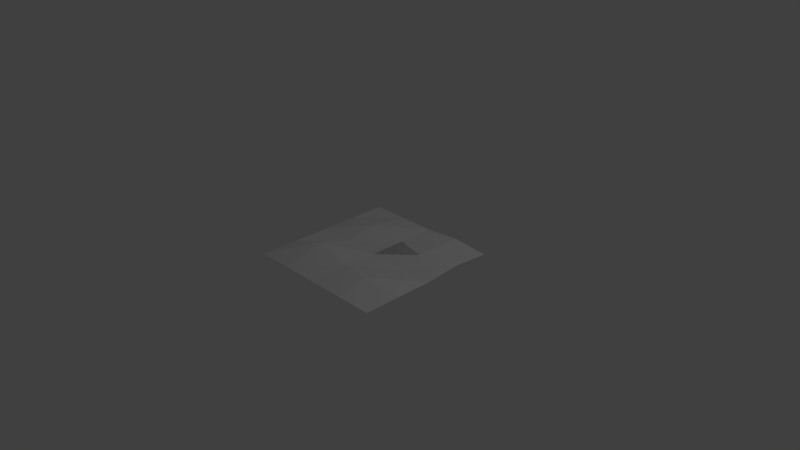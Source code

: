 # Source: road1.blend  (saved by Blender 2.73.0; exported with 4.5.12 LTS)
import bpy
from mathutils import Matrix  # noqa: F401  (used for matrix-valued properties, if any)

bpy.ops.wm.read_factory_settings(use_empty=True)
scene = bpy.context.scene
scene.name = 'Scene'

# ---- collections
col_collection_1 = bpy.data.collections.new('Collection 1'); scene.collection.children.link(col_collection_1)

# ---- world
world_world = bpy.data.worlds.new('World'); scene.world = world_world
world_world.color = (0.05088, 0.05088, 0.05088)
world_world.use_sun_shadow = False
world_world.sun_shadow_jitter_overblur = 0.0
world_world.cycles.sampling_method = 'MANUAL'
world_world.cycles.sample_map_resolution = 256

# ---- cameras
cam_camera = bpy.data.cameras.new('Camera')
cam_camera.clip_end = 100.0
cam_camera.lens = 35.0
cam_camera.sensor_width = 32.0
cam_camera.sensor_height = 18.0
cam_camera.ortho_scale = 7.314
cam_camera.dof.focus_distance = 0.0
cam_camera.dof.aperture_fstop = 128.0

# ---- lights
light_lamp = bpy.data.lights.new('Lamp', 'POINT')
light_lamp.transmission_factor = 0.0
light_lamp.cutoff_distance = 30.0
light_lamp.energy = 100.0
light_lamp.shadow_buffer_clip_start = 1.001
light_lamp.shadow_soft_size = 0.1
light_lamp.shadow_maximum_resolution = 0.006
light_lamp.use_absolute_resolution = True
light_lamp.cycles.use_multiple_importance_sampling = False

# ---- meshes
me_plane = bpy.data.meshes.new('Plane')
me_plane.from_pydata([(-1.0, -1.0, 0.0), (1.0, -1.0, 0.0), (-1.0, 1.0, 0.0), (1.0, 1.0, 0.0), (-1.0, 0.0, 0.0), (0.0, -1.0, 0.0), (1.0, 0.0, 0.0), (0.0, 1.0, 0.0), (0.0, 0.0, 0.0), (-1.0, -0.5, 0.0), (0.5, -1.0, 0.0), (1.0, 0.5, 0.0405), (-0.5, 1.0, 0.0), (-1.0, 0.5, 0.0), (-0.5, -1.0, 0.0), (1.0, -0.5, 0.0), (0.5, 1.0, 0.0405), (0.0, 0.5, 0.0), (0.0, -0.4901, 0.03888), (-0.5, 0.0, 0.0), (0.5044, 0.03095, -0.04087), (0.5, -0.5915, 0.09985), (-0.5, -0.4627, 0.1605), (-0.4844, 0.3779, 0.1033), (0.5, 0.3329, 0.05119)], [(8, 21), (14, 18), (21, 6), (11, 16)], [(24, 11, 3, 16), (23, 17, 7, 12), (22, 18, 8, 19), (21, 15, 6, 20), (18, 21, 20, 8), (5, 10, 21, 18), (10, 1, 15, 21), (9, 22, 19, 4), (0, 14, 22, 9), (14, 5, 18, 22), (13, 23, 12, 2), (4, 19, 23, 13), (19, 8, 17, 23), (17, 24, 16, 7), (8, 20, 24, 17), (20, 6, 11, 24), (8, 17, 24)])
me_plane.use_remesh_preserve_volume = False
me_plane.use_remesh_preserve_attributes = False
me_plane.use_mirror_vertex_groups = False
me_plane.update()

# ---- objects
ob_plane = bpy.data.objects.new('Plane', me_plane)
ob_lamp = bpy.data.objects.new('Lamp', light_lamp)
ob_camera = bpy.data.objects.new('Camera', cam_camera)

# ---- transforms, parenting, visibility, modifiers, constraints
ob_plane.location = (0.0, 0.0, 0.0)
ob_plane.scale = (1.003, 1.003, 1.003)
ob_plane.lineart.crease_threshold = 0.0
ob_lamp.location = (4.076, 1.005, 5.904)
ob_lamp.rotation_euler = (0.6503, 0.05522, 1.866)
ob_lamp.lock_rotations_4d = False
ob_lamp.empty_display_type = 'ARROWS'
ob_lamp.color = (0.0, 0.0, 0.0, 0.0)
ob_lamp.lineart.crease_threshold = 0.0
ob_camera.location = (7.481, -6.508, 5.344)
ob_camera.rotation_euler = (1.109, 0.01082, 0.8149)
ob_camera.lock_rotations_4d = False
ob_camera.empty_display_type = 'ARROWS'
ob_camera.color = (0.0, 0.0, 0.0, 0.0)
ob_camera.display_type = 'WIRE'
ob_camera.lineart.crease_threshold = 0.0

# ---- collection membership
col_collection_1.objects.link(ob_plane)
col_collection_1.objects.link(ob_lamp)
col_collection_1.objects.link(ob_camera)

# ---- scene / render settings (as saved in the file)
scene.camera = ob_camera
scene.frame_start = 1; scene.frame_end = 250; scene.frame_set(9)
scene.render.engine = 'BLENDER_EEVEE_NEXT'
scene.render.resolution_percentage = 50
scene.render.dither_intensity = 0.0
scene.cycles.use_denoising = False
scene.cycles.samples = 10
scene.cycles.sampling_pattern = 'TABULATED_SOBOL'
scene.cycles.light_sampling_threshold = 0.0
scene.cycles.use_adaptive_sampling = False
scene.cycles.use_light_tree = False
scene.cycles.blur_glossy = 0.0
scene.cycles.pixel_filter_type = 'GAUSSIAN'
scene.cycles.sample_clamp_indirect = 0.0
scene.view_settings.view_transform = 'Standard'
bpy.context.view_layer.update()
